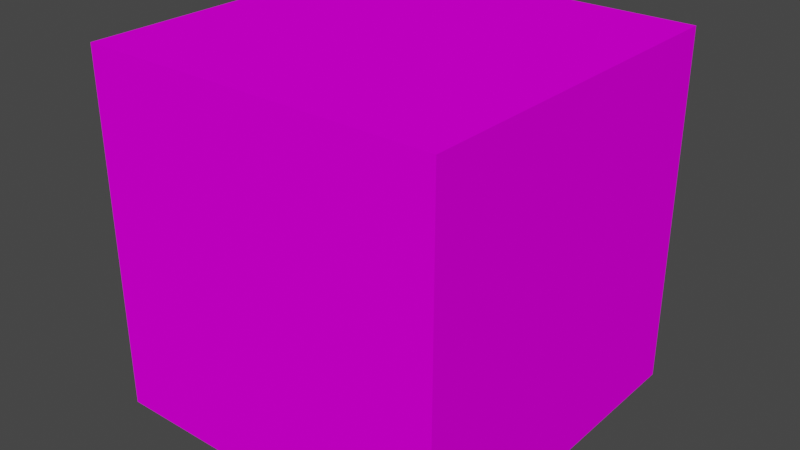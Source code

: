 # Source: dirt1.blend  (saved by Blender 3.2.14; exported with 4.5.12 LTS)
import bpy
from mathutils import Matrix  # noqa: F401  (used for matrix-valued properties, if any)

bpy.ops.wm.read_factory_settings(use_empty=True)
scene = bpy.context.scene
scene.name = 'Scene'

# ---- collections
col_collection = bpy.data.collections.new('Collection'); scene.collection.children.link(col_collection)

# ---- images (referenced by path relative to the original .blend; pixels are not part of the script)
import os
ASSET_DIR = os.environ.get("B2B_ASSET_DIR", "")  # directory of the original .blend (textures are referenced by path, not embedded)
HERE = os.path.dirname(os.path.abspath(__file__))  # packed textures are extracted next to this script under _unpacked/

def load_image(name, relpath, width, height, colorspace="sRGB"):
    """Load a texture the original file referenced (path relative to the .blend, or extracted next to this script)."""
    p = next((c for c in (os.path.join(HERE, relpath), os.path.join(ASSET_DIR, relpath)) if relpath and os.path.exists(c)), "")
    if p:
        img = bpy.data.images.load(p, check_existing=True)
        img.name = name
    else:  # same state as the original file: an image datablock whose file is absent (Cycles renders it pink)
        img = bpy.data.images.new(name, width, height)
        img.source = "FILE"
        img.filepath = "//" + (relpath or name)
    img.colorspace_settings.name = colorspace
    return img
img_dirt_png = load_image('Dirt.png', 'Dirt.png', 1024, 1024, 'sRGB')

# ---- materials (node trees are filled in below, after node groups)
mat_material = bpy.data.materials.new('Material')
mat_material.alpha_threshold = 0.0
mat_material.use_transparent_shadow = False
mat_material.line_color = (0.0, 0.0, 0.0, 1.0)

# ---- material node trees
mat_material.use_nodes = True; mat_material.node_tree.nodes.clear()
_N = mat_material.node_tree.nodes; _L = mat_material.node_tree.links
n0 = _N.new('ShaderNodeOutputMaterial'); n0.name = 'Material Output'; n0.location = (300, 300)
n1 = _N.new('ShaderNodeBsdfPrincipled'); n1.name = 'Principled BSDF'; n1.location = (10, 300)
n1.distribution = 'GGX'
n1.subsurface_method = 'RANDOM_WALK_SKIN'
n1.inputs[2].default_value = 0.0
n1.inputs[3].default_value = 1.45
n1.inputs[13].default_value = 0.0
n1.inputs[27].default_value = (0.0, 0.0, 0.0, 1.0)
n1.inputs[28].default_value = 1.0
n2 = _N.new('ShaderNodeTexImage'); n2.name = 'Image Texture'; n2.location = (-280, 270)
n2.image = img_dirt_png
n2.interpolation = 'Closest'
_L.new(n1.outputs[0], n0.inputs[0])
_L.new(n2.outputs[0], n1.inputs[0])
n0.is_active_output = True

# ---- world
world_world = bpy.data.worlds.new('World'); scene.world = world_world
world_world.use_nodes = True; world_world.node_tree.nodes.clear()
_N = world_world.node_tree.nodes; _L = world_world.node_tree.links
n0 = _N.new('ShaderNodeOutputWorld'); n0.name = 'World Output'; n0.location = (300, 300)
n1 = _N.new('ShaderNodeBackground'); n1.name = 'Background'; n1.location = (10, 300)
n1.inputs[0].default_value = (0.05088, 0.05088, 0.05088, 1.0)
_L.new(n1.outputs[0], n0.inputs[0])
n0.is_active_output = True
world_world.color = (0.05088, 0.05088, 0.05088)
world_world.use_sun_shadow = False
world_world.sun_shadow_jitter_overblur = 0.0

# ---- meshes
me_cube = bpy.data.meshes.new('Cube')
me_cube.from_pydata([(1.0, 1.0, 1.0), (1.0, 1.0, -1.0), (1.0, -1.0, 1.0), (1.0, -1.0, -1.0), (-1.0, 1.0, 1.0), (-1.0, 1.0, -1.0), (-1.0, -1.0, 1.0), (-1.0, -1.0, -1.0)], [], [(0, 4, 6, 2), (3, 2, 6, 7), (7, 6, 4, 5), (5, 1, 3, 7), (1, 0, 2, 3), (5, 4, 0, 1)])
_uv = me_cube.uv_layers.new(name='UVMap')
_uv.uv.foreach_set('vector', [0.625, 0.5, 0.875, 0.5, 0.875, 0.75, 0.625, 0.75, 0.375, 0.75, 0.625, 0.75, 0.625, 1.0, 0.375, 1.0, 0.375, 0.0, 0.625, 0.0, 0.625, 0.25, 0.375, 0.25, 0.125, 0.5, 0.375, 0.5, 0.375, 0.75, 0.125, 0.75, 0.375, 0.5, 0.625, 0.5, 0.625, 0.75, 0.375, 0.75, 0.375, 0.25, 0.625, 0.25, 0.625, 0.5, 0.375, 0.5])
me_cube.materials.append(mat_material)
me_cube.use_mirror_vertex_groups = False
me_cube.update()

# ---- objects
ob_cube = bpy.data.objects.new('Cube', me_cube)

# ---- transforms, parenting, visibility, modifiers, constraints
ob_cube.location = (0.0, 0.0, 0.0)
ob_cube.lock_rotations_4d = False
ob_cube.empty_display_type = 'ARROWS'
ob_cube.lineart.crease_threshold = 0.0

# ---- collection membership
col_collection.objects.link(ob_cube)

# ---- scene / render settings (as saved in the file)
scene.frame_start = 1; scene.frame_end = 250; scene.frame_set(1)
scene.render.engine = 'BLENDER_EEVEE_NEXT'
scene.cycles.sampling_pattern = 'TABULATED_SOBOL'
scene.cycles.use_light_tree = False
scene.view_settings.view_transform = 'Filmic'
bpy.context.view_layer.update()

# ---- added for rendering (the .blend has no active camera and no usable light): camera, sun
cam_auto = bpy.data.cameras.new('AutoCamera')
cam_auto.lens = 50.0
cam_auto.sensor_width = 36.0
cam_auto.clip_end = 1000.0
ob_auto_camera = bpy.data.objects.new('AutoCamera', cam_auto)
scene.collection.objects.link(ob_auto_camera)
ob_auto_camera.location = (3.20507, -3.84609, 2.56406)
ob_auto_camera.rotation_euler = (1.09748, -7.21219e-08, 0.694738)
scene.camera = ob_auto_camera
light_auto_sun = bpy.data.lights.new('AutoSun', 'SUN')
light_auto_sun.energy = 3.0
light_auto_sun.angle = 0.0523599
ob_auto_sun = bpy.data.objects.new('AutoSun', light_auto_sun)
scene.collection.objects.link(ob_auto_sun)
ob_auto_sun.rotation_euler = (0.872665, 0.174533, 0.523599)
bpy.context.view_layer.update()
